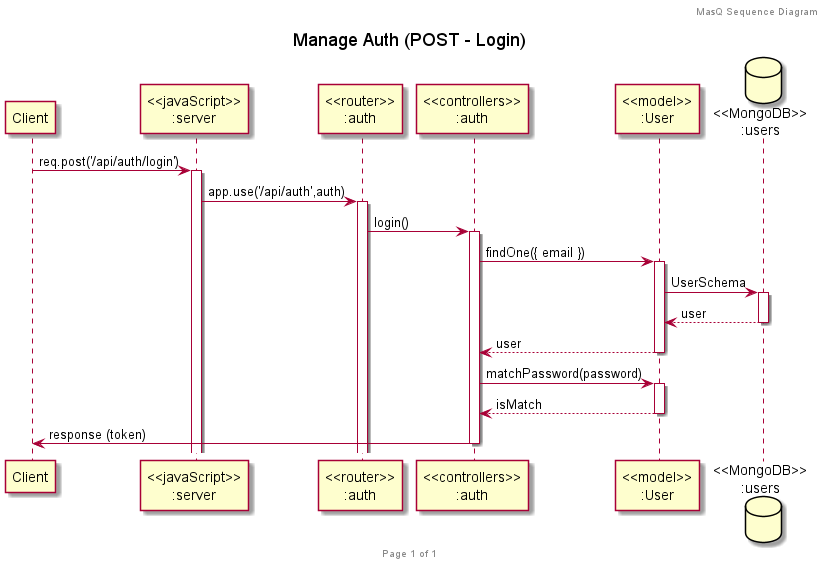

The diagram above was rendered by PlantUML. Its source (embedded in the PNG):
@startuml Manage_Auth_Login

title "Manage Auth (POST - Login)"

header MasQ Sequence Diagram
footer Page %page% of %lastpage%

participant "Client" as client
participant "<<javaScript>>\n:server" as server
participant "<<router>>\n:auth" as routerAuth
participant "<<controllers>>\n:auth" as controllersAuth
participant "<<model>>\n:User" as modelUser
database "<<MongoDB>>\n:users" as UsersDatabase

client->server ++:req.post('/api/auth/login')
server->routerAuth ++:app.use('/api/auth',auth)
routerAuth -> controllersAuth ++:login()

controllersAuth->modelUser ++:findOne({ email })
modelUser ->UsersDatabase ++: UserSchema
UsersDatabase --> modelUser --: user
controllersAuth <-- modelUser --:user

controllersAuth->modelUser ++:matchPassword(password)
modelUser --> controllersAuth --:isMatch

controllersAuth->client --:response (token)

@enduml